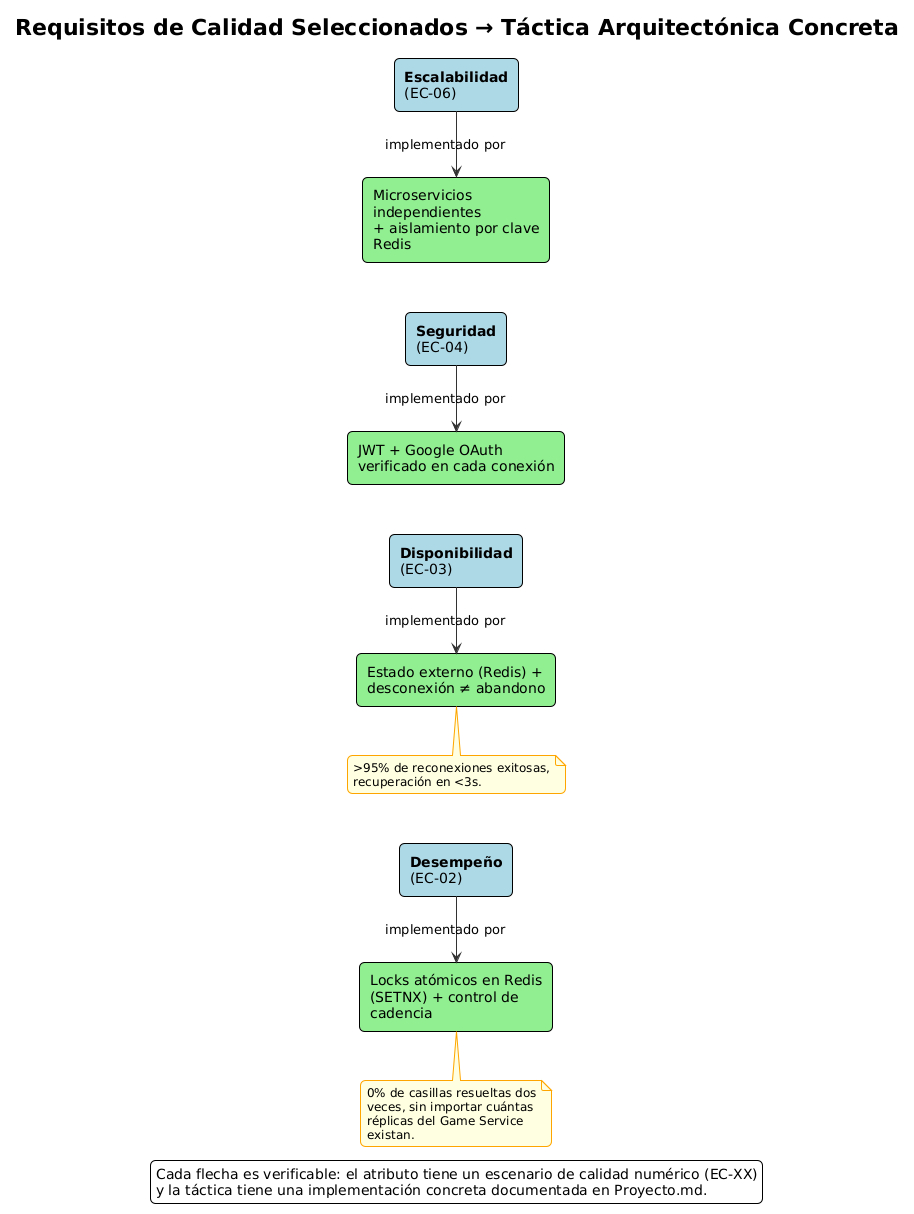

The diagram above was rendered by PlantUML. Its source (embedded in the PNG):
@startuml
title Requisitos de Calidad Seleccionados → Táctica Arquitectónica Concreta

!theme plain
left to right direction
skinparam defaultFontName Consolas
skinparam wrapWidth 200
skinparam nodesep 50
skinparam ranksep 90
skinparam shadowing false
skinparam roundCorner 10
skinparam rectangle {
  BackgroundColor White
  BorderColor Black
  FontSize 14
}
skinparam note {
  BackgroundColor LightYellow
  BorderColor Orange
  FontSize 12
}
skinparam ArrowColor #333333

rectangle "**Desempeño**\n(EC-02)" as Q1 #LightBlue
rectangle "**Disponibilidad**\n(EC-03)" as Q2 #LightBlue
rectangle "**Seguridad**\n(EC-04)" as Q3 #LightBlue
rectangle "**Escalabilidad**\n(EC-06)" as Q4 #LightBlue

rectangle "Locks atómicos en Redis\n(SETNX) + control de cadencia" as T1 #LightGreen
rectangle "Estado externo (Redis) +\ndesconexión ≠ abandono" as T2 #LightGreen
rectangle "JWT + Google OAuth\nverificado en cada conexión" as T3 #LightGreen
rectangle "Microservicios independientes\n+ aislamiento por clave Redis" as T4 #LightGreen

Q1 -right-> T1 : implementado por
Q2 -right-> T2 : implementado por
Q3 -right-> T3 : implementado por
Q4 -right-> T4 : implementado por

note bottom of T1
  0% de casillas resueltas dos
  veces, sin importar cuántas
  réplicas del Game Service existan.
end note

note bottom of T2
  >95% de reconexiones exitosas,
  recuperación en <3s.
end note

legend bottom center
  Cada flecha es verificable: el atributo tiene un escenario de calidad numérico (EC-XX)
  y la táctica tiene una implementación concreta documentada en Proyecto.md.
end legend
@enduml